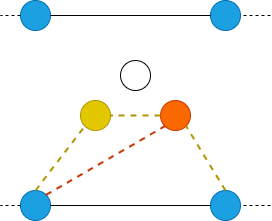

The diagram above was exported from draw.io. Its source (the exported page's mxGraphModel, read from the mxfile embedded in the PNG):
<mxGraphModel dx="1050" dy="717" grid="1" gridSize="10" guides="1" tooltips="1" connect="1" arrows="1" fold="1" page="1" pageScale="1" pageWidth="827" pageHeight="1169" math="0" shadow="0">
  <root>
    <mxCell id="Kn1T7rHKrI0xpRQbb1O5-0" />
    <mxCell id="Kn1T7rHKrI0xpRQbb1O5-1" parent="Kn1T7rHKrI0xpRQbb1O5-0" />
    <mxCell id="Kn1T7rHKrI0xpRQbb1O5-2" value="" style="ellipse;whiteSpace=wrap;html=1;aspect=fixed;fillColor=#1ba1e2;fontColor=#ffffff;strokeColor=#006EAF;" parent="Kn1T7rHKrI0xpRQbb1O5-1" vertex="1">
      <mxGeometry x="250" y="370" width="30" height="30" as="geometry" />
    </mxCell>
    <mxCell id="Kn1T7rHKrI0xpRQbb1O5-3" value="" style="ellipse;whiteSpace=wrap;html=1;aspect=fixed;fillColor=#1ba1e2;fontColor=#ffffff;strokeColor=#006EAF;" parent="Kn1T7rHKrI0xpRQbb1O5-1" vertex="1">
      <mxGeometry x="440" y="370" width="30" height="30" as="geometry" />
    </mxCell>
    <mxCell id="Kn1T7rHKrI0xpRQbb1O5-4" value="" style="endArrow=none;html=1;rounded=0;exitX=1;exitY=0.5;exitDx=0;exitDy=0;entryX=0;entryY=0.5;entryDx=0;entryDy=0;" parent="Kn1T7rHKrI0xpRQbb1O5-1" source="Kn1T7rHKrI0xpRQbb1O5-2" target="Kn1T7rHKrI0xpRQbb1O5-3" edge="1">
      <mxGeometry width="50" height="50" relative="1" as="geometry">
        <mxPoint x="390" y="620" as="sourcePoint" />
        <mxPoint x="440" y="570" as="targetPoint" />
      </mxGeometry>
    </mxCell>
    <mxCell id="Kn1T7rHKrI0xpRQbb1O5-5" value="" style="endArrow=none;dashed=1;html=1;rounded=0;exitX=0;exitY=0.5;exitDx=0;exitDy=0;" parent="Kn1T7rHKrI0xpRQbb1O5-1" source="Kn1T7rHKrI0xpRQbb1O5-2" edge="1">
      <mxGeometry width="50" height="50" relative="1" as="geometry">
        <mxPoint x="390" y="390" as="sourcePoint" />
        <mxPoint x="230" y="385" as="targetPoint" />
      </mxGeometry>
    </mxCell>
    <mxCell id="Kn1T7rHKrI0xpRQbb1O5-6" value="" style="endArrow=none;dashed=1;html=1;rounded=0;entryX=1;entryY=0.5;entryDx=0;entryDy=0;" parent="Kn1T7rHKrI0xpRQbb1O5-1" target="Kn1T7rHKrI0xpRQbb1O5-3" edge="1">
      <mxGeometry width="50" height="50" relative="1" as="geometry">
        <mxPoint x="500" y="385" as="sourcePoint" />
        <mxPoint x="240" y="395" as="targetPoint" />
      </mxGeometry>
    </mxCell>
    <mxCell id="Kn1T7rHKrI0xpRQbb1O5-7" value="" style="ellipse;whiteSpace=wrap;html=1;aspect=fixed;fillColor=#1ba1e2;fontColor=#ffffff;strokeColor=#006EAF;" parent="Kn1T7rHKrI0xpRQbb1O5-1" vertex="1">
      <mxGeometry x="250" y="180" width="30" height="30" as="geometry" />
    </mxCell>
    <mxCell id="Kn1T7rHKrI0xpRQbb1O5-8" value="" style="ellipse;whiteSpace=wrap;html=1;aspect=fixed;fillColor=#1ba1e2;fontColor=#ffffff;strokeColor=#006EAF;" parent="Kn1T7rHKrI0xpRQbb1O5-1" vertex="1">
      <mxGeometry x="440" y="180" width="30" height="30" as="geometry" />
    </mxCell>
    <mxCell id="Kn1T7rHKrI0xpRQbb1O5-9" value="" style="endArrow=none;html=1;rounded=0;exitX=1;exitY=0.5;exitDx=0;exitDy=0;entryX=0;entryY=0.5;entryDx=0;entryDy=0;" parent="Kn1T7rHKrI0xpRQbb1O5-1" source="Kn1T7rHKrI0xpRQbb1O5-7" target="Kn1T7rHKrI0xpRQbb1O5-8" edge="1">
      <mxGeometry width="50" height="50" relative="1" as="geometry">
        <mxPoint x="390" y="430" as="sourcePoint" />
        <mxPoint x="440" y="380" as="targetPoint" />
      </mxGeometry>
    </mxCell>
    <mxCell id="Kn1T7rHKrI0xpRQbb1O5-10" value="" style="endArrow=none;dashed=1;html=1;rounded=0;exitX=0;exitY=0.5;exitDx=0;exitDy=0;" parent="Kn1T7rHKrI0xpRQbb1O5-1" source="Kn1T7rHKrI0xpRQbb1O5-7" edge="1">
      <mxGeometry width="50" height="50" relative="1" as="geometry">
        <mxPoint x="390" y="200" as="sourcePoint" />
        <mxPoint x="230" y="195" as="targetPoint" />
      </mxGeometry>
    </mxCell>
    <mxCell id="Kn1T7rHKrI0xpRQbb1O5-11" value="" style="endArrow=none;dashed=1;html=1;rounded=0;entryX=1;entryY=0.5;entryDx=0;entryDy=0;" parent="Kn1T7rHKrI0xpRQbb1O5-1" target="Kn1T7rHKrI0xpRQbb1O5-8" edge="1">
      <mxGeometry width="50" height="50" relative="1" as="geometry">
        <mxPoint x="500" y="195" as="sourcePoint" />
        <mxPoint x="240" y="205" as="targetPoint" />
      </mxGeometry>
    </mxCell>
    <mxCell id="Kn1T7rHKrI0xpRQbb1O5-12" value="" style="ellipse;whiteSpace=wrap;html=1;aspect=fixed;" parent="Kn1T7rHKrI0xpRQbb1O5-1" vertex="1">
      <mxGeometry x="350" y="240" width="30" height="30" as="geometry" />
    </mxCell>
    <mxCell id="Kn1T7rHKrI0xpRQbb1O5-13" value="" style="ellipse;whiteSpace=wrap;html=1;aspect=fixed;fillColor=#e3c800;fontColor=#000000;strokeColor=#B09500;" parent="Kn1T7rHKrI0xpRQbb1O5-1" vertex="1">
      <mxGeometry x="310" y="280" width="30" height="30" as="geometry" />
    </mxCell>
    <mxCell id="Kn1T7rHKrI0xpRQbb1O5-14" value="" style="ellipse;whiteSpace=wrap;html=1;aspect=fixed;fillColor=#fa6800;fontColor=#000000;strokeColor=#C73500;" parent="Kn1T7rHKrI0xpRQbb1O5-1" vertex="1">
      <mxGeometry x="390" y="280" width="30" height="30" as="geometry" />
    </mxCell>
    <mxCell id="Kn1T7rHKrI0xpRQbb1O5-15" value="" style="endArrow=none;dashed=1;html=1;strokeWidth=2;rounded=0;entryX=0;entryY=1;entryDx=0;entryDy=0;exitX=0.5;exitY=0;exitDx=0;exitDy=0;fillColor=#e3c800;strokeColor=#B09500;" parent="Kn1T7rHKrI0xpRQbb1O5-1" source="Kn1T7rHKrI0xpRQbb1O5-2" target="Kn1T7rHKrI0xpRQbb1O5-13" edge="1">
      <mxGeometry width="50" height="50" relative="1" as="geometry">
        <mxPoint x="465" y="380" as="sourcePoint" />
        <mxPoint x="426" y="316" as="targetPoint" />
      </mxGeometry>
    </mxCell>
    <mxCell id="Kn1T7rHKrI0xpRQbb1O5-16" value="" style="endArrow=none;dashed=1;html=1;strokeWidth=2;rounded=0;entryX=0;entryY=1;entryDx=0;entryDy=0;exitX=1;exitY=0;exitDx=0;exitDy=0;fillColor=#fa6800;strokeColor=#C73500;" parent="Kn1T7rHKrI0xpRQbb1O5-1" source="Kn1T7rHKrI0xpRQbb1O5-2" target="Kn1T7rHKrI0xpRQbb1O5-14" edge="1">
      <mxGeometry width="50" height="50" relative="1" as="geometry">
        <mxPoint x="275" y="380" as="sourcePoint" />
        <mxPoint x="324" y="316" as="targetPoint" />
      </mxGeometry>
    </mxCell>
    <mxCell id="Kn1T7rHKrI0xpRQbb1O5-17" value="" style="endArrow=none;dashed=1;html=1;strokeWidth=2;rounded=0;entryX=1;entryY=1;entryDx=0;entryDy=0;exitX=0.5;exitY=0;exitDx=0;exitDy=0;fillColor=#e3c800;strokeColor=#B09500;" parent="Kn1T7rHKrI0xpRQbb1O5-1" source="Kn1T7rHKrI0xpRQbb1O5-3" target="Kn1T7rHKrI0xpRQbb1O5-14" edge="1">
      <mxGeometry width="50" height="50" relative="1" as="geometry">
        <mxPoint x="454" y="384" as="sourcePoint" />
        <mxPoint x="346" y="316" as="targetPoint" />
      </mxGeometry>
    </mxCell>
    <mxCell id="Kn1T7rHKrI0xpRQbb1O5-18" value="" style="endArrow=none;dashed=1;html=1;strokeWidth=2;rounded=0;entryX=1;entryY=0.5;entryDx=0;entryDy=0;exitX=0;exitY=0.5;exitDx=0;exitDy=0;fillColor=#e3c800;strokeColor=#B09500;" parent="Kn1T7rHKrI0xpRQbb1O5-1" source="Kn1T7rHKrI0xpRQbb1O5-14" target="Kn1T7rHKrI0xpRQbb1O5-13" edge="1">
      <mxGeometry width="50" height="50" relative="1" as="geometry">
        <mxPoint x="465" y="380" as="sourcePoint" />
        <mxPoint x="426" y="316" as="targetPoint" />
      </mxGeometry>
    </mxCell>
  </root>
</mxGraphModel>